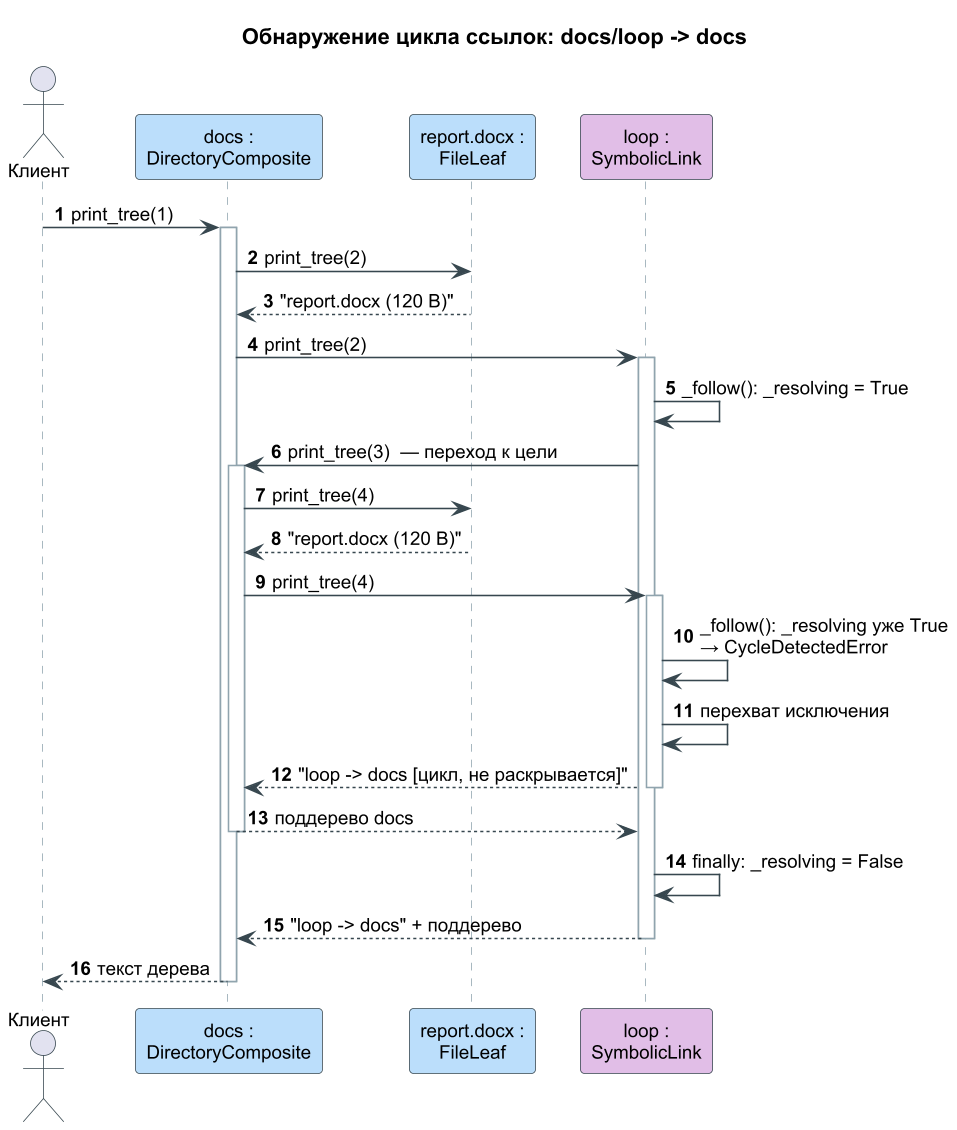

The diagram above was rendered by PlantUML. Its source (embedded in the PNG):
@startuml seq_5_symlink
!include _style.iuml
title Обнаружение цикла ссылок: docs/loop -> docs
actor "Клиент" as C
participant "docs :\nDirectoryComposite" as D #BBDEFB
participant "report.docx :\nFileLeaf" as F #BBDEFB
participant "loop :\nSymbolicLink" as K #E1BEE7

C -> D : print_tree(1)
activate D
D -> F : print_tree(2)
F --> D : "report.docx (120 B)"
D -> K : print_tree(2)
activate K
K -> K : _follow(): _resolving = True
K -> D : print_tree(3)  — переход к цели
activate D
D -> F : print_tree(4)
F --> D : "report.docx (120 B)"
D -> K : print_tree(4)
activate K
K -> K : _follow(): _resolving уже True\n→ CycleDetectedError
K -> K : перехват исключения
K --> D : "loop -> docs [цикл, не раскрывается]"
deactivate K
D --> K : поддерево docs
deactivate D
K -> K : finally: _resolving = False
K --> D : "loop -> docs" + поддерево
deactivate K
D --> C : текст дерева
deactivate D
@enduml